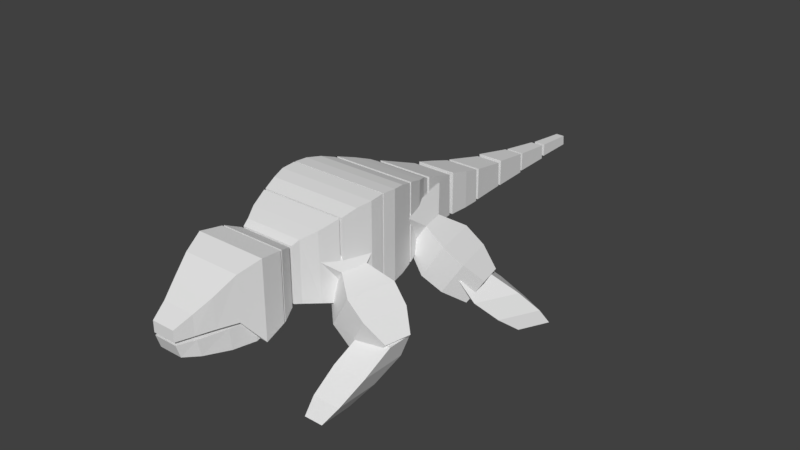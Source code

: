 # Source: Guila.blend  (saved by Blender 2.78.0; exported with 4.5.12 LTS)
import bpy
from mathutils import Matrix  # noqa: F401  (used for matrix-valued properties, if any)

bpy.ops.wm.read_factory_settings(use_empty=True)
scene = bpy.context.scene
scene.name = 'Scene'

# ---- collections
col_collection_1 = bpy.data.collections.new('Collection 1'); scene.collection.children.link(col_collection_1)

# ---- materials (node trees are filled in below, after node groups)
mat_material = bpy.data.materials.new('Material')
mat_material.alpha_threshold = 0.0
mat_material.use_transparent_shadow = False
mat_material.roughness = 0.5
mat_material.line_color = (0.0, 0.0, 0.0, 1.0)

# ---- material node trees

# ---- world
world_world = bpy.data.worlds.new('World'); scene.world = world_world
world_world.color = (0.05088, 0.05088, 0.05088)
world_world.use_sun_shadow = False
world_world.sun_shadow_jitter_overblur = 0.0
world_world.cycles.sampling_method = 'MANUAL'

# ---- meshes
me_cube_021 = bpy.data.meshes.new('Cube.021')
me_cube_021.from_pydata([(-3.226, 2.855, -2.246), (-2.407, 1.711, -0.8345), (-2.908, 2.12, -2.246), (-2.089, 0.9736, -0.8345), (-2.794, 3.042, -2.246), (-1.671, 2.029, -0.8345), (-2.476, 2.307, -2.246), (-1.426, 1.463, -0.8345), (-3.11, 2.617, -1.868), (-2.689, 1.643, -1.868), (-2.051, 1.919, -1.868), (-2.472, 2.893, -1.868), (-2.812, 2.191, -1.351), (-2.368, 1.163, -1.351), (-1.61, 1.491, -1.351), (-2.055, 2.519, -1.351), (-1.494, -3.497, -2.246), (-1.791, -2.122, -0.8345), (-1.494, -2.696, -2.246), (-1.791, -1.319, -0.8345), (-1.964, -3.497, -2.246), (-2.593, -2.122, -0.8345), (-1.964, -2.696, -2.246), (-2.593, -1.505, -0.8345), (-1.505, -3.232, -1.868), (-1.505, -2.172, -1.868), (-2.201, -2.172, -1.868), (-2.201, -3.232, -1.868), (-1.61, -2.723, -1.351), (-1.61, -1.603, -1.351), (-2.435, -1.603, -1.351), (-2.435, -2.723, -1.351), (1.679, -3.469, -2.314), (1.976, -2.094, -0.9021), (1.679, -2.668, -2.314), (1.976, -1.291, -0.9021), (2.149, -3.469, -2.314), (2.778, -2.094, -0.9021), (2.149, -2.668, -2.314), (2.778, -1.477, -0.9021), (1.69, -3.204, -1.936), (1.69, -2.144, -1.936), (2.386, -2.144, -1.936), (2.386, -3.204, -1.936), (1.795, -2.695, -1.419), (1.795, -1.576, -1.419), (2.62, -1.576, -1.419), (2.62, -2.695, -1.419), (3.512, 2.679, -2.314), (2.628, 1.585, -0.9021), (3.152, 1.964, -2.314), (2.267, 0.8672, -0.9021), (3.092, 2.891, -2.314), (1.912, 1.946, -0.9021), (2.732, 2.175, -2.314), (1.634, 1.394, -0.9021), (3.383, 2.448, -1.936), (2.906, 1.501, -1.936), (2.284, 1.814, -1.936), (2.761, 2.761, -1.936), (3.061, 2.041, -1.419), (2.557, 1.04, -1.419), (1.82, 1.411, -1.419), (2.323, 2.412, -1.419), (-2.124, 1.092, -1.507), (-0.7426, 0.7236, -0.4761), (-1.959, 1.711, -1.507), (-0.5776, 1.343, -0.4761), (-2.527, 1.199, -0.8559), (-1.145, 0.8308, 0.1753), (-2.362, 1.818, -0.8559), (-0.9801, 1.45, 0.1753), (-1.247, 0.5705, -0.9313), (-0.9389, 1.727, -0.9313), (-1.453, 1.864, -0.09893), (-1.761, 0.7075, -0.09893), (-1.408, 1.801, -1.249), (-1.903, 1.933, -0.448), (-2.185, 0.8709, -0.448), (-1.691, 0.7391, -1.249), (-0.3785, -0.01409, -0.4139), (0.1051, 1.802, -0.4139), (-1.03, 0.1595, 0.6408), (-0.5467, 1.976, 0.6408), (2.312, 1.079, -1.507), (0.9164, 0.7656, -0.4761), (2.171, 1.704, -1.507), (0.7761, 1.391, -0.4761), (2.718, 1.17, -0.8559), (1.323, 0.8567, 0.1753), (2.578, 1.795, -0.8559), (1.183, 1.482, 0.1753), (1.414, 0.5926, -0.9313), (1.152, 1.76, -0.9313), (1.672, 1.877, -0.09893), (1.934, 0.7091, -0.09893), (1.624, 1.816, -1.249), (2.123, 1.928, -0.448), (2.364, 0.8556, -0.448), (1.864, 0.7435, -1.249), (0.5234, 0.0429, -0.4139), (0.1121, 1.877, -0.4139), (1.182, 0.1905, 0.6408), (0.7702, 2.024, 0.6408), (-2.076, -2.055, -1.507), (-0.6763, -1.762, -0.4761), (-2.207, -1.427, -1.507), (-0.8076, -1.134, -0.4761), (-2.484, -2.14, -0.8559), (-1.084, -1.847, 0.1753), (-2.615, -1.513, -0.8559), (-1.215, -1.22, 0.1753), (-1.058, -2.125, -0.9313), (-1.303, -0.9541, -0.9313), (-1.824, -1.063, -0.09893), (-1.579, -2.234, -0.09893), (-1.755, -1.099, -1.249), (-2.256, -1.203, -0.448), (-2.031, -2.279, -0.448), (-1.53, -2.174, -1.249), (-0.01928, -2.257, -0.4139), (-0.4043, -0.4172, -0.4139), (-0.6795, -2.395, 0.6408), (-1.065, -0.5554, 0.6408), (2.292, -2.068, -1.507), (0.8913, -1.781, -0.4761), (2.421, -1.44, -1.507), (1.02, -1.153, -0.4761), (2.701, -2.151, -0.8559), (1.299, -1.865, 0.1753), (2.829, -1.523, -0.8559), (1.428, -1.237, 0.1753), (1.275, -2.143, -0.9313), (1.514, -0.971, -0.9313), (2.036, -1.078, -0.09893), (1.796, -2.25, -0.09893), (1.967, -1.113, -1.249), (2.469, -1.216, -0.448), (2.249, -2.293, -0.448), (1.747, -2.19, -1.249), (0.2367, -2.28, -0.4139), (0.6132, -0.4383, -0.4139), (0.8975, -2.415, 0.6408), (1.274, -0.5734, 0.6408), (-0.9669, 0.4212, -0.6232), (-0.9669, 0.4212, 1.336), (-1.153, -0.6348, -0.6782), (-1.153, -0.6348, 1.536), (1.208, 0.4212, -0.6232), (1.208, 0.4212, 1.336), (1.377, -0.6348, -0.6782), (1.377, -0.6348, 1.536), (-1.056, 0.06918, 1.453), (-1.056, 0.06918, -0.6835), (1.297, 0.06918, 1.453), (1.297, 0.06918, -0.6835), (-1.159, -0.2828, 1.507), (1.383, -0.2828, -0.6805), (-1.159, -0.2828, -0.6805), (1.383, -0.2828, 1.507), (-0.1651, -5.405, -0.441), (-0.1651, -5.505, -0.1303), (-0.6138, -3.339, -0.4907), (-0.6138, -3.339, 0.01873), (0.4168, -5.405, -0.441), (0.4168, -5.505, -0.1303), (0.8655, -3.339, -0.4907), (0.8655, -3.339, 0.01873), (-0.3228, -5.121, -0.1303), (-0.3228, -5.042, -0.5301), (0.5745, -5.121, -0.1303), (0.5745, -5.042, -0.5301), (-0.4612, -4.468, -0.1303), (0.7476, -4.422, -0.6304), (-0.4612, -4.422, -0.6304), (0.7476, -4.468, -0.1303), (-0.6026, -3.885, -0.1303), (0.8543, -3.869, -0.6572), (-0.6026, -3.869, -0.6572), (0.8543, -3.885, -0.1303), (-0.03169, 7.22, -0.5687), (-0.03169, 7.22, -0.2435), (0.009727, 8.27, -0.5874), (0.009727, 8.242, -0.332), (0.2687, 7.22, -0.5687), (0.2687, 7.22, -0.2435), (0.2273, 8.27, -0.5874), (0.2273, 8.242, -0.332), (-0.009753, 7.761, -0.2904), (-0.009753, 7.776, -0.5786), (0.2467, 7.761, -0.2904), (0.2467, 7.776, -0.5786), (-0.1099, 6.053, -0.5712), (-0.1099, 6.053, -0.08861), (-0.04642, 7.103, -0.599), (-0.04642, 7.075, -0.2199), (0.3502, 6.053, -0.5712), (0.3502, 6.053, -0.08861), (0.2867, 7.103, -0.599), (0.2867, 7.075, -0.2199), (-0.07625, 6.594, -0.1581), (-0.07625, 6.609, -0.5859), (0.3166, 6.594, -0.1581), (0.3166, 6.609, -0.5859), (-0.2116, 4.943, -0.5583), (-0.2116, 4.943, 0.1072), (-0.1202, 5.988, -0.5966), (-0.1202, 5.96, -0.07386), (0.4516, 4.943, -0.5583), (0.4516, 4.943, 0.1072), (0.3601, 5.988, -0.5966), (0.3601, 5.96, -0.07386), (-0.1632, 5.482, 0.01127), (-0.1632, 5.496, -0.5786), (0.4031, 5.482, 0.01127), (0.4031, 5.496, -0.5786), (-0.3267, 3.835, -0.5108), (-0.3267, 3.835, 0.3012), (-0.2036, 4.88, -0.5575), (-0.2036, 4.853, 0.0803), (0.5662, 3.835, -0.5108), (0.5662, 3.835, 0.3012), (0.4431, 4.88, -0.5575), (0.4431, 4.853, 0.0803), (-0.2615, 4.374, 0.1842), (-0.2615, 4.389, -0.5355), (0.501, 4.374, 0.1842), (0.501, 4.389, -0.5355), (-0.3893, 2.728, -0.4715), (-0.3893, 2.728, 0.6028), (-0.3238, 3.772, -0.5333), (-0.3238, 3.745, 0.3105), (0.6278, 2.728, -0.4715), (0.6278, 2.728, 0.6028), (0.5623, 3.772, -0.5333), (0.5623, 3.745, 0.3105), (-0.3745, 3.267, 0.448), (-0.3745, 3.281, -0.5043), (0.6129, 3.267, 0.448), (0.6129, 3.281, -0.5043), (-0.598, 1.558, -0.3649), (-0.598, 1.558, 0.971), (-0.4002, 2.603, -0.4418), (-0.4002, 2.576, 0.6076), (0.8365, 1.558, -0.3649), (0.8365, 1.558, 0.971), (0.6387, 2.603, -0.4418), (0.6387, 2.576, 0.6076), (-0.4933, 2.097, 0.7785), (-0.4933, 2.112, -0.4056), (0.7317, 2.097, 0.7785), (0.7317, 2.112, -0.4056), (1.191, 0.4845, -0.6192), (0.9037, 1.29, -0.3968), (-0.6625, 1.29, -0.3968), (-0.9502, 0.4845, -0.6192), (1.191, 0.4845, 1.333), (0.9037, 1.29, 1.073), (-0.6625, 1.29, 1.073), (-0.9502, 0.4845, 1.333), (0.8516, 1.464, -0.3448), (-0.6104, 1.464, -0.3448), (0.8516, 1.464, 0.9839), (-0.6104, 1.464, 0.9839), (1.064, 0.9075, -0.4929), (-0.8227, 0.9075, -0.4929), (1.064, 0.9485, 1.188), (-0.8227, 0.9485, 1.188), (0.8144, -2.831, 0.9885), (0.8144, -2.831, -0.3815), (0.9501, -3.172, 1.124), (0.9501, -3.172, -0.5172), (-0.5556, -2.831, 0.9885), (-0.5556, -2.831, -0.3815), (-0.6913, -3.172, 1.124), (-0.6913, -3.172, -0.5172), (-0.1481, -5.531, -0.04477), (-0.1481, -5.531, 0.2201), (-0.6938, -3.22, -0.5073), (-0.6938, -3.22, 1.131), (0.4246, -5.531, -0.04477), (0.4246, -5.531, 0.2201), (0.9703, -3.22, -0.5073), (0.9703, -3.22, 1.131), (-0.4145, -4.753, 0.6745), (-0.4145, -4.727, -0.03814), (0.691, -4.753, 0.6745), (0.691, -4.727, -0.03814), (-0.5769, -4.264, 1.013), (0.8534, -4.264, -0.04444), (-0.5769, -4.264, -0.04444), (0.8534, -4.264, 1.013), (-0.7474, -3.757, 1.206), (1.024, -3.757, -0.6694), (-0.7474, -3.757, -0.6694), (1.024, -3.757, 1.206), (-0.2668, -5.136, -0.04824), (0.5433, -5.136, 0.4307), (-0.2668, -5.136, 0.4307), (0.5433, -5.136, -0.04824), (-0.9669, -1.727, -0.6232), (-0.9669, -1.727, 1.336), (-1.153, -0.6713, -0.6782), (-1.153, -0.6713, 1.536), (1.208, -1.727, -0.6232), (1.208, -1.727, 1.336), (1.377, -0.6713, -0.6782), (1.377, -0.6713, 1.536), (-1.056, -1.375, 1.453), (-1.056, -1.375, -0.6835), (1.297, -1.375, 1.453), (1.297, -1.375, -0.6835), (-1.159, -1.023, 1.507), (1.383, -1.023, -0.6805), (-1.159, -1.023, -0.6805), (1.383, -1.023, 1.507), (1.191, -1.784, -0.6192), (0.8557, -2.59, -0.3968), (-0.6145, -2.59, -0.3968), (-0.9502, -1.784, -0.6192), (1.191, -1.784, 1.333), (0.8557, -2.59, 1.073), (-0.6145, -2.59, 1.073), (-0.9502, -1.784, 1.333), (0.8036, -2.764, -0.3448), (-0.5624, -2.764, -0.3448), (0.8036, -2.764, 0.9839), (-0.5624, -2.764, 0.9839), (1.04, -2.207, -0.4929), (-0.7987, -2.207, -0.4929), (1.04, -2.248, 1.188), (-0.7987, -2.248, 1.188)], [], [(8, 0, 2, 9), (9, 2, 6, 10), (10, 6, 4, 11), (11, 4, 0, 8), (0, 4, 6, 2), (5, 1, 3, 7), (15, 11, 8, 12), (14, 10, 11, 15), (13, 9, 10, 14), (12, 8, 9, 13), (1, 12, 13, 3), (3, 13, 14, 7), (7, 14, 15, 5), (5, 15, 12, 1), (24, 16, 18, 25), (25, 18, 22, 26), (26, 22, 20, 27), (27, 20, 16, 24), (16, 20, 22, 18), (21, 17, 19, 23), (31, 27, 24, 28), (30, 26, 27, 31), (29, 25, 26, 30), (28, 24, 25, 29), (17, 28, 29, 19), (19, 29, 30, 23), (23, 30, 31, 21), (21, 31, 28, 17), (40, 41, 34, 32), (41, 42, 38, 34), (42, 43, 36, 38), (43, 40, 32, 36), (32, 34, 38, 36), (37, 39, 35, 33), (47, 44, 40, 43), (46, 47, 43, 42), (45, 46, 42, 41), (44, 45, 41, 40), (33, 35, 45, 44), (35, 39, 46, 45), (39, 37, 47, 46), (37, 33, 44, 47), (56, 57, 50, 48), (57, 58, 54, 50), (58, 59, 52, 54), (59, 56, 48, 52), (48, 50, 54, 52), (53, 55, 51, 49), (63, 60, 56, 59), (62, 63, 59, 58), (61, 62, 58, 57), (60, 61, 57, 56), (49, 51, 61, 60), (51, 55, 62, 61), (55, 53, 63, 62), (53, 49, 60, 63), (79, 64, 66, 76), (76, 66, 70, 77), (77, 70, 68, 78), (78, 68, 64, 79), (64, 68, 70, 66), (69, 82, 83, 71), (69, 75, 72, 65), (71, 74, 75, 69), (67, 73, 74, 71), (65, 72, 73, 67), (75, 78, 79, 72), (74, 77, 78, 75), (73, 76, 77, 74), (72, 79, 76, 73), (82, 80, 81, 83), (67, 81, 80, 65), (65, 80, 82, 69), (71, 83, 81, 67), (99, 96, 86, 84), (96, 97, 90, 86), (97, 98, 88, 90), (98, 99, 84, 88), (84, 86, 90, 88), (89, 91, 103, 102), (89, 85, 92, 95), (91, 89, 95, 94), (87, 91, 94, 93), (85, 87, 93, 92), (95, 92, 99, 98), (94, 95, 98, 97), (93, 94, 97, 96), (92, 93, 96, 99), (102, 103, 101, 100), (87, 85, 100, 101), (85, 89, 102, 100), (91, 87, 101, 103), (119, 104, 106, 116), (116, 106, 110, 117), (117, 110, 108, 118), (118, 108, 104, 119), (104, 108, 110, 106), (109, 122, 123, 111), (109, 115, 112, 105), (111, 114, 115, 109), (107, 113, 114, 111), (105, 112, 113, 107), (115, 118, 119, 112), (114, 117, 118, 115), (113, 116, 117, 114), (112, 119, 116, 113), (122, 120, 121, 123), (107, 121, 120, 105), (105, 120, 122, 109), (111, 123, 121, 107), (139, 136, 126, 124), (136, 137, 130, 126), (137, 138, 128, 130), (138, 139, 124, 128), (124, 126, 130, 128), (129, 131, 143, 142), (129, 125, 132, 135), (131, 129, 135, 134), (127, 131, 134, 133), (125, 127, 133, 132), (135, 132, 139, 138), (134, 135, 138, 137), (133, 134, 137, 136), (132, 133, 136, 139), (142, 143, 141, 140), (127, 125, 140, 141), (125, 129, 142, 140), (131, 127, 141, 143), (156, 158, 146, 147), (147, 146, 150, 151), (154, 155, 148, 149), (149, 148, 144, 145), (158, 157, 150, 146), (159, 156, 147, 151), (149, 145, 152, 154), (144, 148, 155, 153), (159, 157, 155, 154), (145, 144, 153, 152), (151, 150, 157, 159), (154, 152, 156, 159), (153, 155, 157, 158), (152, 153, 158, 156), (176, 163, 162, 178), (163, 167, 166, 162), (170, 165, 164, 171), (165, 161, 160, 164), (178, 162, 166, 177), (179, 167, 163, 176), (165, 170, 168, 161), (160, 169, 171, 164), (175, 170, 171, 173), (161, 168, 169, 160), (179, 175, 173, 177), (170, 175, 172, 168), (169, 174, 173, 171), (168, 172, 174, 169), (167, 179, 177, 166), (175, 179, 176, 172), (174, 178, 177, 173), (172, 176, 178, 174), (188, 183, 182, 189), (183, 187, 186, 182), (190, 185, 184, 191), (185, 181, 180, 184), (189, 182, 186, 191), (190, 187, 183, 188), (185, 190, 188, 181), (180, 189, 191, 184), (187, 190, 191, 186), (181, 188, 189, 180), (200, 195, 194, 201), (195, 199, 198, 194), (202, 197, 196, 203), (197, 193, 192, 196), (201, 194, 198, 203), (202, 199, 195, 200), (197, 202, 200, 193), (192, 201, 203, 196), (199, 202, 203, 198), (193, 200, 201, 192), (212, 207, 206, 213), (207, 211, 210, 206), (214, 209, 208, 215), (209, 205, 204, 208), (213, 206, 210, 215), (214, 211, 207, 212), (209, 214, 212, 205), (204, 213, 215, 208), (211, 214, 215, 210), (205, 212, 213, 204), (224, 219, 218, 225), (219, 223, 222, 218), (226, 221, 220, 227), (221, 217, 216, 220), (225, 218, 222, 227), (226, 223, 219, 224), (221, 226, 224, 217), (216, 225, 227, 220), (223, 226, 227, 222), (217, 224, 225, 216), (236, 231, 230, 237), (231, 235, 234, 230), (238, 233, 232, 239), (233, 229, 228, 232), (237, 230, 234, 239), (238, 235, 231, 236), (233, 238, 236, 229), (228, 237, 239, 232), (235, 238, 239, 234), (229, 236, 237, 228), (248, 243, 242, 249), (243, 247, 246, 242), (250, 245, 244, 251), (245, 241, 240, 244), (249, 242, 246, 251), (250, 247, 243, 248), (245, 250, 248, 241), (240, 249, 251, 244), (247, 250, 251, 246), (241, 248, 249, 240), (264, 265, 254, 253), (266, 257, 258, 267), (264, 253, 257, 266), (253, 260, 262, 257), (265, 255, 259, 267), (256, 259, 255, 252), (260, 261, 263, 262), (254, 261, 260, 253), (257, 262, 263, 258), (258, 263, 261, 254), (254, 265, 267, 258), (252, 264, 266, 256), (256, 266, 267, 259), (252, 255, 265, 264), (270, 268, 272, 274), (275, 273, 269, 271), (270, 274, 275, 271), (268, 270, 271, 269), (272, 268, 269, 273), (274, 272, 273, 275), (292, 279, 278, 294), (279, 283, 282, 278), (297, 281, 280, 299), (281, 277, 276, 280), (294, 278, 282, 293), (295, 283, 279, 292), (297, 286, 284, 298), (296, 285, 287, 299), (291, 286, 287, 289), (298, 284, 285, 296), (295, 291, 289, 293), (286, 291, 288, 284), (285, 290, 289, 287), (284, 288, 290, 285), (283, 295, 293, 282), (291, 295, 292, 288), (290, 294, 293, 289), (288, 292, 294, 290), (277, 298, 296, 276), (276, 296, 299, 280), (281, 297, 298, 277), (286, 297, 299, 287), (312, 303, 302, 314), (303, 307, 306, 302), (310, 305, 304, 311), (305, 301, 300, 304), (314, 302, 306, 313), (315, 307, 303, 312), (305, 310, 308, 301), (300, 309, 311, 304), (315, 310, 311, 313), (301, 308, 309, 300), (307, 315, 313, 306), (310, 315, 312, 308), (309, 314, 313, 311), (308, 312, 314, 309), (328, 317, 318, 329), (330, 331, 322, 321), (328, 330, 321, 317), (317, 321, 326, 324), (329, 331, 323, 319), (320, 316, 319, 323), (324, 326, 327, 325), (318, 317, 324, 325), (321, 322, 327, 326), (322, 318, 325, 327), (318, 322, 331, 329), (316, 320, 330, 328), (320, 323, 331, 330), (316, 328, 329, 319)])
me_cube_021.materials.append(mat_material)
me_cube_021.use_remesh_preserve_volume = False
me_cube_021.use_remesh_preserve_attributes = False
me_cube_021.use_mirror_vertex_groups = False
me_cube_021.update()

# ---- objects
ob_perna2 = bpy.data.objects.new('PERNA2', me_cube_021)

# ---- transforms, parenting, visibility, modifiers, constraints
ob_perna2.location = (0.0, 0.0, 0.0)
ob_perna2.lock_rotations_4d = False
ob_perna2.empty_display_type = 'ARROWS'
ob_perna2.lineart.crease_threshold = 0.0

# ---- collection membership
col_collection_1.objects.link(ob_perna2)

# ---- scene / render settings (as saved in the file)
scene.frame_start = 1; scene.frame_end = 250; scene.frame_set(0)
scene.render.engine = 'BLENDER_EEVEE_NEXT'
scene.render.resolution_percentage = 50
scene.render.dither_intensity = 0.0
scene.cycles.use_denoising = False
scene.cycles.samples = 128
scene.cycles.sampling_pattern = 'TABULATED_SOBOL'
scene.cycles.light_sampling_threshold = 0.0
scene.cycles.use_adaptive_sampling = False
scene.cycles.use_light_tree = False
scene.cycles.blur_glossy = 0.0
scene.cycles.sample_clamp_indirect = 0.0
scene.view_settings.view_transform = 'Standard'
bpy.context.view_layer.update()

# ---- added for rendering (the .blend has no active camera and no usable light): camera, sun
cam_auto = bpy.data.cameras.new('AutoCamera')
cam_auto.lens = 50.0
cam_auto.sensor_width = 36.0
cam_auto.clip_end = 1000.0
ob_auto_camera = bpy.data.objects.new('AutoCamera', cam_auto)
scene.collection.objects.link(ob_auto_camera)
ob_auto_camera.location = (14.7919, -16.2091, 11.3302)
ob_auto_camera.rotation_euler = (1.09748, -7.21219e-08, 0.694738)
scene.camera = ob_auto_camera
light_auto_sun = bpy.data.lights.new('AutoSun', 'SUN')
light_auto_sun.energy = 3.0
light_auto_sun.angle = 0.0523599
ob_auto_sun = bpy.data.objects.new('AutoSun', light_auto_sun)
scene.collection.objects.link(ob_auto_sun)
ob_auto_sun.rotation_euler = (0.872665, 0.174533, 0.523599)
bpy.context.view_layer.update()
